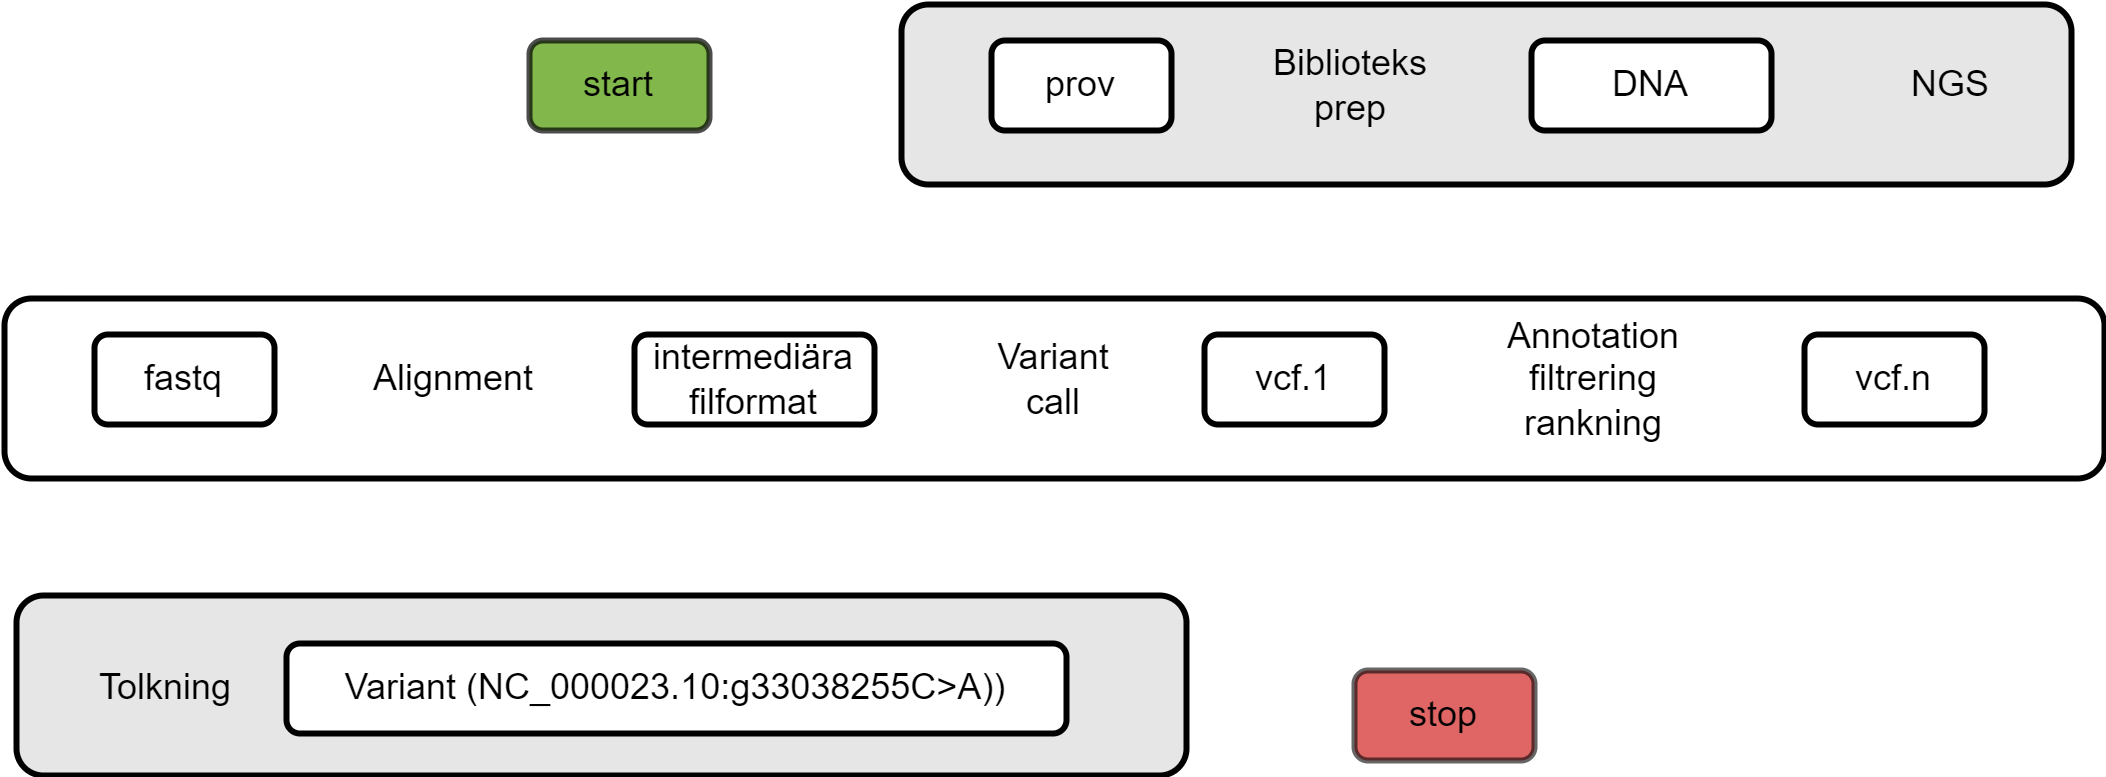

The diagram above was exported from draw.io. Its source (the exported page's mxGraphModel, read from the mxfile embedded in the PNG):
<mxGraphModel dx="2074" dy="1106" grid="1" gridSize="10" guides="1" tooltips="1" connect="1" arrows="1" fold="1" page="1" pageScale="1" pageWidth="827" pageHeight="1169" math="0" shadow="0">
  <root>
    <mxCell id="0" />
    <mxCell id="1" parent="0" />
    <mxCell id="IuV2qwfSTt6YuuPTGsTg-21" value="" style="rounded=1;whiteSpace=wrap;html=1;strokeWidth=2;fillColor=#FFFFFF;" parent="1" vertex="1">
      <mxGeometry x="60" y="328" width="700" height="60" as="geometry" />
    </mxCell>
    <mxCell id="IuV2qwfSTt6YuuPTGsTg-4" value="fastq" style="text;html=1;align=center;verticalAlign=middle;whiteSpace=wrap;rounded=1;strokeColor=default;strokeWidth=2;fillColor=default;" parent="1" vertex="1">
      <mxGeometry x="90" y="340" width="60" height="30" as="geometry" />
    </mxCell>
    <mxCell id="IuV2qwfSTt6YuuPTGsTg-10" value="intermediära filformat" style="text;html=1;align=center;verticalAlign=middle;whiteSpace=wrap;rounded=1;strokeColor=default;strokeWidth=2;fillColor=default;" parent="1" vertex="1">
      <mxGeometry x="270" y="340" width="80" height="30" as="geometry" />
    </mxCell>
    <mxCell id="IuV2qwfSTt6YuuPTGsTg-11" value="vcf.n" style="text;html=1;align=center;verticalAlign=middle;whiteSpace=wrap;rounded=1;strokeColor=default;strokeWidth=2;fillColor=default;" parent="1" vertex="1">
      <mxGeometry x="660" y="340" width="60" height="30" as="geometry" />
    </mxCell>
    <mxCell id="IuV2qwfSTt6YuuPTGsTg-16" value="Variant call" style="text;html=1;align=center;verticalAlign=middle;whiteSpace=wrap;rounded=0;" parent="1" vertex="1">
      <mxGeometry x="380" y="340" width="60" height="30" as="geometry" />
    </mxCell>
    <mxCell id="IuV2qwfSTt6YuuPTGsTg-17" value="Annotation&lt;div&gt;filtrering&lt;/div&gt;&lt;div&gt;rankning&lt;/div&gt;" style="text;html=1;align=center;verticalAlign=middle;whiteSpace=wrap;rounded=0;" parent="1" vertex="1">
      <mxGeometry x="560" y="340" width="60" height="30" as="geometry" />
    </mxCell>
    <mxCell id="IuV2qwfSTt6YuuPTGsTg-19" value="Alignment" style="text;html=1;align=center;verticalAlign=middle;whiteSpace=wrap;rounded=0;" parent="1" vertex="1">
      <mxGeometry x="180" y="340" width="60" height="30" as="geometry" />
    </mxCell>
    <mxCell id="IuV2qwfSTt6YuuPTGsTg-20" value="vcf.1" style="text;html=1;align=center;verticalAlign=middle;whiteSpace=wrap;rounded=1;strokeColor=default;strokeWidth=2;fillColor=default;" parent="1" vertex="1">
      <mxGeometry x="460" y="340" width="60" height="30" as="geometry" />
    </mxCell>
    <mxCell id="2sgj-8Evi0ZaxnqivSie-1" value="" style="rounded=1;whiteSpace=wrap;html=1;strokeWidth=2;fillColor=#E6E6E6;" vertex="1" parent="1">
      <mxGeometry x="359" y="230" width="390" height="60" as="geometry" />
    </mxCell>
    <mxCell id="2sgj-8Evi0ZaxnqivSie-2" value="prov" style="text;html=1;align=center;verticalAlign=middle;whiteSpace=wrap;rounded=1;strokeColor=default;strokeWidth=2;fillColor=default;" vertex="1" parent="1">
      <mxGeometry x="389" y="242" width="60" height="30" as="geometry" />
    </mxCell>
    <mxCell id="2sgj-8Evi0ZaxnqivSie-3" value="DNA" style="text;html=1;align=center;verticalAlign=middle;whiteSpace=wrap;rounded=1;strokeColor=default;strokeWidth=2;fillColor=default;" vertex="1" parent="1">
      <mxGeometry x="569" y="242" width="80" height="30" as="geometry" />
    </mxCell>
    <mxCell id="2sgj-8Evi0ZaxnqivSie-5" value="NGS" style="text;html=1;align=center;verticalAlign=middle;whiteSpace=wrap;rounded=0;" vertex="1" parent="1">
      <mxGeometry x="679" y="242" width="60" height="30" as="geometry" />
    </mxCell>
    <mxCell id="2sgj-8Evi0ZaxnqivSie-7" value="Biblioteks&lt;div&gt;prep&lt;/div&gt;" style="text;html=1;align=center;verticalAlign=middle;whiteSpace=wrap;rounded=0;" vertex="1" parent="1">
      <mxGeometry x="479" y="242" width="60" height="30" as="geometry" />
    </mxCell>
    <mxCell id="2sgj-8Evi0ZaxnqivSie-15" value="stop" style="text;html=1;align=center;verticalAlign=middle;whiteSpace=wrap;rounded=1;strokeColor=default;strokeWidth=2;fillColor=#CC0000;opacity=60;" vertex="1" parent="1">
      <mxGeometry x="510" y="452" width="60" height="30" as="geometry" />
    </mxCell>
    <mxCell id="2sgj-8Evi0ZaxnqivSie-16" value="start" style="text;html=1;align=center;verticalAlign=middle;whiteSpace=wrap;rounded=1;strokeColor=default;strokeWidth=2;fillColor=#4D9900;opacity=70;" vertex="1" parent="1">
      <mxGeometry x="235" y="242" width="60" height="30" as="geometry" />
    </mxCell>
    <mxCell id="2sgj-8Evi0ZaxnqivSie-17" value="" style="group" vertex="1" connectable="0" parent="1">
      <mxGeometry x="64" y="428" width="390" height="60" as="geometry" />
    </mxCell>
    <mxCell id="2sgj-8Evi0ZaxnqivSie-10" value="" style="rounded=1;whiteSpace=wrap;html=1;strokeWidth=2;fillColor=#E6E6E6;" vertex="1" parent="2sgj-8Evi0ZaxnqivSie-17">
      <mxGeometry y="-1" width="390" height="60" as="geometry" />
    </mxCell>
    <mxCell id="2sgj-8Evi0ZaxnqivSie-11" value="Variant (NC_000023.10:g33038255C&amp;gt;A))" style="text;html=1;align=center;verticalAlign=middle;whiteSpace=wrap;rounded=1;strokeColor=default;strokeWidth=2;fillColor=default;" vertex="1" parent="2sgj-8Evi0ZaxnqivSie-17">
      <mxGeometry x="90" y="15" width="260" height="30" as="geometry" />
    </mxCell>
    <mxCell id="2sgj-8Evi0ZaxnqivSie-14" value="Tolkning" style="text;html=1;align=center;verticalAlign=middle;whiteSpace=wrap;rounded=0;" vertex="1" parent="2sgj-8Evi0ZaxnqivSie-17">
      <mxGeometry x="20" y="15" width="60" height="30" as="geometry" />
    </mxCell>
  </root>
</mxGraphModel>